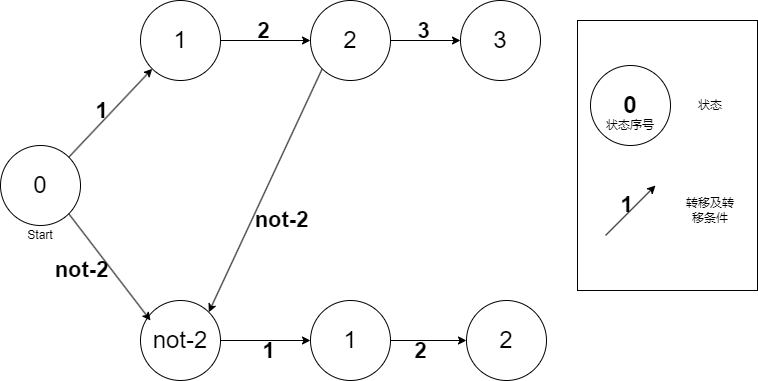

The diagram above was exported from draw.io. Its source (the exported page's mxGraphModel, read from the mxfile embedded in the PNG):
<mxGraphModel dx="1098" dy="820" grid="1" gridSize="10" guides="1" tooltips="1" connect="1" arrows="1" fold="1" page="1" pageScale="1" pageWidth="827" pageHeight="1169" math="0" shadow="0">
  <root>
    <mxCell id="0" />
    <mxCell id="1" parent="0" />
    <mxCell id="vgd487L0o0uGTt_hUTz1-1" value="&lt;font style=&quot;font-size: 24px;&quot;&gt;0&lt;/font&gt;" style="ellipse;whiteSpace=wrap;html=1;aspect=fixed;labelBackgroundColor=none;" parent="1" vertex="1">
      <mxGeometry x="70" y="545" width="80" height="80" as="geometry" />
    </mxCell>
    <mxCell id="vgd487L0o0uGTt_hUTz1-11" style="edgeStyle=orthogonalEdgeStyle;rounded=0;orthogonalLoop=1;jettySize=auto;html=1;exitX=1;exitY=0.5;exitDx=0;exitDy=0;labelBackgroundColor=none;" parent="1" source="vgd487L0o0uGTt_hUTz1-2" target="vgd487L0o0uGTt_hUTz1-5" edge="1">
      <mxGeometry relative="1" as="geometry" />
    </mxCell>
    <mxCell id="vgd487L0o0uGTt_hUTz1-19" value="&lt;h1&gt;2&lt;/h1&gt;" style="edgeLabel;html=1;align=center;verticalAlign=middle;resizable=0;points=[];labelBackgroundColor=none;" parent="vgd487L0o0uGTt_hUTz1-11" vertex="1" connectable="0">
      <mxGeometry x="-0.0672" y="-1" relative="1" as="geometry">
        <mxPoint y="-11" as="offset" />
      </mxGeometry>
    </mxCell>
    <mxCell id="vgd487L0o0uGTt_hUTz1-2" value="&lt;font style=&quot;font-size: 24px;&quot;&gt;1&lt;/font&gt;" style="ellipse;whiteSpace=wrap;html=1;aspect=fixed;labelBackgroundColor=none;" parent="1" vertex="1">
      <mxGeometry x="210" y="400" width="80" height="80" as="geometry" />
    </mxCell>
    <mxCell id="vgd487L0o0uGTt_hUTz1-15" style="edgeStyle=orthogonalEdgeStyle;rounded=0;orthogonalLoop=1;jettySize=auto;html=1;exitX=1;exitY=0.5;exitDx=0;exitDy=0;labelBackgroundColor=none;" parent="1" source="vgd487L0o0uGTt_hUTz1-3" target="vgd487L0o0uGTt_hUTz1-4" edge="1">
      <mxGeometry relative="1" as="geometry" />
    </mxCell>
    <mxCell id="vgd487L0o0uGTt_hUTz1-22" value="&lt;h1&gt;1&lt;/h1&gt;" style="edgeLabel;html=1;align=center;verticalAlign=middle;resizable=0;points=[];labelBackgroundColor=none;" parent="vgd487L0o0uGTt_hUTz1-15" vertex="1" connectable="0">
      <mxGeometry x="0.0536" relative="1" as="geometry">
        <mxPoint y="10" as="offset" />
      </mxGeometry>
    </mxCell>
    <mxCell id="vgd487L0o0uGTt_hUTz1-3" value="&lt;font style=&quot;font-size: 24px;&quot;&gt;not-2&lt;/font&gt;" style="ellipse;whiteSpace=wrap;html=1;aspect=fixed;labelBackgroundColor=none;" parent="1" vertex="1">
      <mxGeometry x="210" y="700" width="80" height="80" as="geometry" />
    </mxCell>
    <mxCell id="vgd487L0o0uGTt_hUTz1-16" style="edgeStyle=orthogonalEdgeStyle;rounded=0;orthogonalLoop=1;jettySize=auto;html=1;exitX=1;exitY=0.5;exitDx=0;exitDy=0;labelBackgroundColor=none;" parent="1" source="vgd487L0o0uGTt_hUTz1-4" target="vgd487L0o0uGTt_hUTz1-7" edge="1">
      <mxGeometry relative="1" as="geometry" />
    </mxCell>
    <mxCell id="vgd487L0o0uGTt_hUTz1-23" value="&lt;h1&gt;2&lt;/h1&gt;" style="edgeLabel;html=1;align=center;verticalAlign=middle;resizable=0;points=[];labelBackgroundColor=none;" parent="vgd487L0o0uGTt_hUTz1-16" vertex="1" connectable="0">
      <mxGeometry x="-0.2322" y="-4" relative="1" as="geometry">
        <mxPoint y="6" as="offset" />
      </mxGeometry>
    </mxCell>
    <mxCell id="vgd487L0o0uGTt_hUTz1-4" value="&lt;font style=&quot;font-size: 24px;&quot;&gt;1&lt;/font&gt;" style="ellipse;whiteSpace=wrap;html=1;aspect=fixed;labelBackgroundColor=none;" parent="1" vertex="1">
      <mxGeometry x="380" y="700" width="80" height="80" as="geometry" />
    </mxCell>
    <mxCell id="vgd487L0o0uGTt_hUTz1-13" style="edgeStyle=orthogonalEdgeStyle;rounded=0;orthogonalLoop=1;jettySize=auto;html=1;exitX=1;exitY=0.5;exitDx=0;exitDy=0;entryX=0;entryY=0.5;entryDx=0;entryDy=0;labelBackgroundColor=none;" parent="1" source="vgd487L0o0uGTt_hUTz1-5" target="vgd487L0o0uGTt_hUTz1-8" edge="1">
      <mxGeometry relative="1" as="geometry" />
    </mxCell>
    <mxCell id="vgd487L0o0uGTt_hUTz1-20" value="&lt;h1&gt;3&lt;/h1&gt;" style="edgeLabel;html=1;align=center;verticalAlign=middle;resizable=0;points=[];labelBackgroundColor=none;" parent="vgd487L0o0uGTt_hUTz1-13" vertex="1" connectable="0">
      <mxGeometry x="-0.0743" y="1" relative="1" as="geometry">
        <mxPoint y="-9" as="offset" />
      </mxGeometry>
    </mxCell>
    <mxCell id="vgd487L0o0uGTt_hUTz1-32" style="rounded=0;orthogonalLoop=1;jettySize=auto;html=1;exitX=0;exitY=1;exitDx=0;exitDy=0;entryX=1;entryY=0;entryDx=0;entryDy=0;labelBackgroundColor=none;" parent="1" source="vgd487L0o0uGTt_hUTz1-5" target="vgd487L0o0uGTt_hUTz1-3" edge="1">
      <mxGeometry relative="1" as="geometry" />
    </mxCell>
    <mxCell id="vgd487L0o0uGTt_hUTz1-33" value="&lt;h1&gt;not-2&lt;/h1&gt;" style="edgeLabel;html=1;align=center;verticalAlign=middle;resizable=0;points=[];labelBackgroundColor=none;" parent="vgd487L0o0uGTt_hUTz1-32" vertex="1" connectable="0">
      <mxGeometry x="0.0293" y="1" relative="1" as="geometry">
        <mxPoint x="16" y="26" as="offset" />
      </mxGeometry>
    </mxCell>
    <mxCell id="vgd487L0o0uGTt_hUTz1-5" value="&lt;font style=&quot;font-size: 24px;&quot;&gt;2&lt;/font&gt;" style="ellipse;whiteSpace=wrap;html=1;aspect=fixed;labelBackgroundColor=none;" parent="1" vertex="1">
      <mxGeometry x="380" y="400" width="80" height="80" as="geometry" />
    </mxCell>
    <mxCell id="vgd487L0o0uGTt_hUTz1-7" value="&lt;font style=&quot;font-size: 24px;&quot;&gt;2&lt;/font&gt;" style="ellipse;whiteSpace=wrap;html=1;aspect=fixed;labelBackgroundColor=none;" parent="1" vertex="1">
      <mxGeometry x="536" y="700" width="80" height="80" as="geometry" />
    </mxCell>
    <mxCell id="vgd487L0o0uGTt_hUTz1-8" value="&lt;font style=&quot;font-size: 24px;&quot;&gt;3&lt;/font&gt;" style="ellipse;whiteSpace=wrap;html=1;aspect=fixed;labelBackgroundColor=none;" parent="1" vertex="1">
      <mxGeometry x="530" y="400" width="80" height="80" as="geometry" />
    </mxCell>
    <mxCell id="vgd487L0o0uGTt_hUTz1-10" value="" style="endArrow=classic;html=1;rounded=0;exitX=1;exitY=0;exitDx=0;exitDy=0;entryX=0;entryY=1;entryDx=0;entryDy=0;labelBackgroundColor=none;" parent="1" source="vgd487L0o0uGTt_hUTz1-1" target="vgd487L0o0uGTt_hUTz1-2" edge="1">
      <mxGeometry width="50" height="50" relative="1" as="geometry">
        <mxPoint x="410" y="640" as="sourcePoint" />
        <mxPoint x="460" y="590" as="targetPoint" />
      </mxGeometry>
    </mxCell>
    <mxCell id="vgd487L0o0uGTt_hUTz1-18" value="&lt;h1&gt;1&lt;/h1&gt;" style="edgeLabel;html=1;align=center;verticalAlign=middle;resizable=0;points=[];labelBackgroundColor=none;" parent="vgd487L0o0uGTt_hUTz1-10" vertex="1" connectable="0">
      <mxGeometry x="-0.0036" y="2" relative="1" as="geometry">
        <mxPoint x="-8" as="offset" />
      </mxGeometry>
    </mxCell>
    <mxCell id="vgd487L0o0uGTt_hUTz1-14" style="rounded=0;orthogonalLoop=1;jettySize=auto;html=1;exitX=1;exitY=1;exitDx=0;exitDy=0;entryX=0.125;entryY=0.25;entryDx=0;entryDy=0;entryPerimeter=0;labelBackgroundColor=none;" parent="1" source="vgd487L0o0uGTt_hUTz1-1" target="vgd487L0o0uGTt_hUTz1-3" edge="1">
      <mxGeometry relative="1" as="geometry" />
    </mxCell>
    <mxCell id="vgd487L0o0uGTt_hUTz1-21" value="&lt;h1&gt;not-2&lt;/h1&gt;" style="edgeLabel;html=1;align=center;verticalAlign=middle;resizable=0;points=[];labelBackgroundColor=none;" parent="vgd487L0o0uGTt_hUTz1-14" vertex="1" connectable="0">
      <mxGeometry x="-0.0109" y="-3" relative="1" as="geometry">
        <mxPoint x="-26" y="2" as="offset" />
      </mxGeometry>
    </mxCell>
    <mxCell id="d10AbIhodPog4L2cg41s-1" value="Start" style="text;html=1;align=center;verticalAlign=middle;whiteSpace=wrap;rounded=0;" parent="1" vertex="1">
      <mxGeometry x="80" y="620" width="60" height="30" as="geometry" />
    </mxCell>
    <mxCell id="rFbccCsuveCdw_N_iP6b-2" value="" style="rounded=0;whiteSpace=wrap;html=1;" parent="1" vertex="1">
      <mxGeometry x="647" y="420" width="180" height="270" as="geometry" />
    </mxCell>
    <mxCell id="rFbccCsuveCdw_N_iP6b-3" value="&lt;h1&gt;0&lt;/h1&gt;" style="ellipse;whiteSpace=wrap;html=1;aspect=fixed;" parent="1" vertex="1">
      <mxGeometry x="660" y="465" width="80" height="80" as="geometry" />
    </mxCell>
    <mxCell id="rFbccCsuveCdw_N_iP6b-4" value="状态" style="text;html=1;align=center;verticalAlign=middle;whiteSpace=wrap;rounded=0;" parent="1" vertex="1">
      <mxGeometry x="750" y="490" width="60" height="30" as="geometry" />
    </mxCell>
    <mxCell id="rFbccCsuveCdw_N_iP6b-5" value="" style="endArrow=classic;html=1;rounded=0;" parent="1" edge="1">
      <mxGeometry width="50" height="50" relative="1" as="geometry">
        <mxPoint x="675" y="635" as="sourcePoint" />
        <mxPoint x="725" y="585" as="targetPoint" />
      </mxGeometry>
    </mxCell>
    <mxCell id="rFbccCsuveCdw_N_iP6b-7" value="&lt;h1&gt;1&lt;/h1&gt;" style="edgeLabel;html=1;align=center;verticalAlign=middle;resizable=0;points=[];labelBackgroundColor=none;" parent="rFbccCsuveCdw_N_iP6b-5" vertex="1" connectable="0">
      <mxGeometry x="0.04" y="-3" relative="1" as="geometry">
        <mxPoint x="-8" y="-6" as="offset" />
      </mxGeometry>
    </mxCell>
    <mxCell id="rFbccCsuveCdw_N_iP6b-6" value="转移及转移条件" style="text;html=1;align=center;verticalAlign=middle;whiteSpace=wrap;rounded=0;" parent="1" vertex="1">
      <mxGeometry x="750" y="595" width="60" height="30" as="geometry" />
    </mxCell>
    <mxCell id="rFbccCsuveCdw_N_iP6b-9" value="状态序号" style="text;html=1;align=center;verticalAlign=middle;whiteSpace=wrap;rounded=0;" parent="1" vertex="1">
      <mxGeometry x="670" y="510" width="60" height="30" as="geometry" />
    </mxCell>
  </root>
</mxGraphModel>